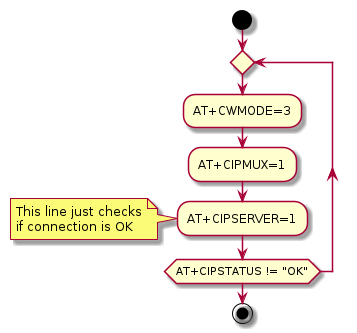

The diagram above was rendered by PlantUML. Its source (embedded in the PNG):
@startuml
start
repeat
:AT+CWMODE=3;
:AT+CIPMUX=1;
:AT+CIPSERVER=1;
repeat while (AT+CIPSTATUS != "OK")
note left
	This line just checks
	if connection is OK
end note
stop
@enduml